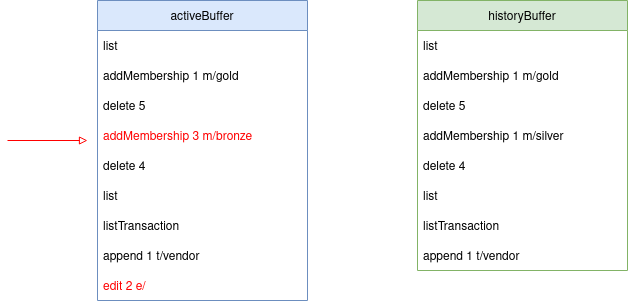

The diagram above was exported from draw.io. Its source (the exported page's mxGraphModel, read from the mxfile embedded in the PNG):
<mxGraphModel dx="1178" dy="622" grid="1" gridSize="10" guides="1" tooltips="1" connect="1" arrows="1" fold="1" page="1" pageScale="1" pageWidth="827" pageHeight="1169" math="0" shadow="0">
  <root>
    <mxCell id="0" />
    <mxCell id="1" parent="0" />
    <mxCell id="CtNugvkNXfhdY6IR2AOr-1" value="historyBuffer" style="swimlane;fontStyle=0;childLayout=stackLayout;horizontal=1;startSize=30;horizontalStack=0;resizeParent=1;resizeParentMax=0;resizeLast=0;collapsible=1;marginBottom=0;fillColor=#d5e8d4;strokeColor=#82b366;" vertex="1" parent="1">
      <mxGeometry x="480" y="40" width="210" height="270" as="geometry" />
    </mxCell>
    <mxCell id="CtNugvkNXfhdY6IR2AOr-2" value="list" style="text;strokeColor=none;fillColor=none;align=left;verticalAlign=middle;spacingLeft=4;spacingRight=4;overflow=hidden;points=[[0,0.5],[1,0.5]];portConstraint=eastwest;rotatable=0;" vertex="1" parent="CtNugvkNXfhdY6IR2AOr-1">
      <mxGeometry y="30" width="210" height="30" as="geometry" />
    </mxCell>
    <mxCell id="CtNugvkNXfhdY6IR2AOr-3" value="addMembership 1 m/gold" style="text;strokeColor=none;fillColor=none;align=left;verticalAlign=middle;spacingLeft=4;spacingRight=4;overflow=hidden;points=[[0,0.5],[1,0.5]];portConstraint=eastwest;rotatable=0;" vertex="1" parent="CtNugvkNXfhdY6IR2AOr-1">
      <mxGeometry y="60" width="210" height="30" as="geometry" />
    </mxCell>
    <mxCell id="CtNugvkNXfhdY6IR2AOr-4" value="delete 5" style="text;strokeColor=none;fillColor=none;align=left;verticalAlign=middle;spacingLeft=4;spacingRight=4;overflow=hidden;points=[[0,0.5],[1,0.5]];portConstraint=eastwest;rotatable=0;" vertex="1" parent="CtNugvkNXfhdY6IR2AOr-1">
      <mxGeometry y="90" width="210" height="30" as="geometry" />
    </mxCell>
    <mxCell id="CtNugvkNXfhdY6IR2AOr-5" value="addMembership 1 m/silver" style="text;strokeColor=none;fillColor=none;align=left;verticalAlign=middle;spacingLeft=4;spacingRight=4;overflow=hidden;points=[[0,0.5],[1,0.5]];portConstraint=eastwest;rotatable=0;" vertex="1" parent="CtNugvkNXfhdY6IR2AOr-1">
      <mxGeometry y="120" width="210" height="30" as="geometry" />
    </mxCell>
    <mxCell id="CtNugvkNXfhdY6IR2AOr-6" value="delete 4" style="text;strokeColor=none;fillColor=none;align=left;verticalAlign=middle;spacingLeft=4;spacingRight=4;overflow=hidden;points=[[0,0.5],[1,0.5]];portConstraint=eastwest;rotatable=0;" vertex="1" parent="CtNugvkNXfhdY6IR2AOr-1">
      <mxGeometry y="150" width="210" height="30" as="geometry" />
    </mxCell>
    <mxCell id="CtNugvkNXfhdY6IR2AOr-7" value="list" style="text;strokeColor=none;fillColor=none;align=left;verticalAlign=middle;spacingLeft=4;spacingRight=4;overflow=hidden;points=[[0,0.5],[1,0.5]];portConstraint=eastwest;rotatable=0;" vertex="1" parent="CtNugvkNXfhdY6IR2AOr-1">
      <mxGeometry y="180" width="210" height="30" as="geometry" />
    </mxCell>
    <mxCell id="CtNugvkNXfhdY6IR2AOr-8" value="listTransaction" style="text;strokeColor=none;fillColor=none;align=left;verticalAlign=middle;spacingLeft=4;spacingRight=4;overflow=hidden;points=[[0,0.5],[1,0.5]];portConstraint=eastwest;rotatable=0;" vertex="1" parent="CtNugvkNXfhdY6IR2AOr-1">
      <mxGeometry y="210" width="210" height="30" as="geometry" />
    </mxCell>
    <mxCell id="CtNugvkNXfhdY6IR2AOr-22" value="append 1 t/vendor" style="text;strokeColor=none;fillColor=none;align=left;verticalAlign=middle;spacingLeft=4;spacingRight=4;overflow=hidden;points=[[0,0.5],[1,0.5]];portConstraint=eastwest;rotatable=0;fontColor=#000000;" vertex="1" parent="CtNugvkNXfhdY6IR2AOr-1">
      <mxGeometry y="240" width="210" height="30" as="geometry" />
    </mxCell>
    <mxCell id="CtNugvkNXfhdY6IR2AOr-10" value="activeBuffer" style="swimlane;fontStyle=0;childLayout=stackLayout;horizontal=1;startSize=30;horizontalStack=0;resizeParent=1;resizeParentMax=0;resizeLast=0;collapsible=1;marginBottom=0;fillColor=#dae8fc;strokeColor=#6c8ebf;" vertex="1" parent="1">
      <mxGeometry x="160" y="40" width="210" height="300" as="geometry" />
    </mxCell>
    <mxCell id="CtNugvkNXfhdY6IR2AOr-11" value="list" style="text;strokeColor=none;fillColor=none;align=left;verticalAlign=middle;spacingLeft=4;spacingRight=4;overflow=hidden;points=[[0,0.5],[1,0.5]];portConstraint=eastwest;rotatable=0;" vertex="1" parent="CtNugvkNXfhdY6IR2AOr-10">
      <mxGeometry y="30" width="210" height="30" as="geometry" />
    </mxCell>
    <mxCell id="CtNugvkNXfhdY6IR2AOr-12" value="addMembership 1 m/gold" style="text;strokeColor=none;fillColor=none;align=left;verticalAlign=middle;spacingLeft=4;spacingRight=4;overflow=hidden;points=[[0,0.5],[1,0.5]];portConstraint=eastwest;rotatable=0;" vertex="1" parent="CtNugvkNXfhdY6IR2AOr-10">
      <mxGeometry y="60" width="210" height="30" as="geometry" />
    </mxCell>
    <mxCell id="CtNugvkNXfhdY6IR2AOr-13" value="delete 5" style="text;strokeColor=none;fillColor=none;align=left;verticalAlign=middle;spacingLeft=4;spacingRight=4;overflow=hidden;points=[[0,0.5],[1,0.5]];portConstraint=eastwest;rotatable=0;" vertex="1" parent="CtNugvkNXfhdY6IR2AOr-10">
      <mxGeometry y="90" width="210" height="30" as="geometry" />
    </mxCell>
    <mxCell id="CtNugvkNXfhdY6IR2AOr-14" value="addMembership 3 m/bronze" style="text;strokeColor=none;fillColor=none;align=left;verticalAlign=middle;spacingLeft=4;spacingRight=4;overflow=hidden;points=[[0,0.5],[1,0.5]];portConstraint=eastwest;rotatable=0;fontColor=#FF0000;" vertex="1" parent="CtNugvkNXfhdY6IR2AOr-10">
      <mxGeometry y="120" width="210" height="30" as="geometry" />
    </mxCell>
    <mxCell id="CtNugvkNXfhdY6IR2AOr-15" value="delete 4" style="text;strokeColor=none;fillColor=none;align=left;verticalAlign=middle;spacingLeft=4;spacingRight=4;overflow=hidden;points=[[0,0.5],[1,0.5]];portConstraint=eastwest;rotatable=0;" vertex="1" parent="CtNugvkNXfhdY6IR2AOr-10">
      <mxGeometry y="150" width="210" height="30" as="geometry" />
    </mxCell>
    <mxCell id="CtNugvkNXfhdY6IR2AOr-16" value="list" style="text;strokeColor=none;fillColor=none;align=left;verticalAlign=middle;spacingLeft=4;spacingRight=4;overflow=hidden;points=[[0,0.5],[1,0.5]];portConstraint=eastwest;rotatable=0;" vertex="1" parent="CtNugvkNXfhdY6IR2AOr-10">
      <mxGeometry y="180" width="210" height="30" as="geometry" />
    </mxCell>
    <mxCell id="CtNugvkNXfhdY6IR2AOr-17" value="listTransaction" style="text;strokeColor=none;fillColor=none;align=left;verticalAlign=middle;spacingLeft=4;spacingRight=4;overflow=hidden;points=[[0,0.5],[1,0.5]];portConstraint=eastwest;rotatable=0;" vertex="1" parent="CtNugvkNXfhdY6IR2AOr-10">
      <mxGeometry y="210" width="210" height="30" as="geometry" />
    </mxCell>
    <mxCell id="CtNugvkNXfhdY6IR2AOr-24" value="append 1 t/vendor" style="text;strokeColor=none;fillColor=none;align=left;verticalAlign=middle;spacingLeft=4;spacingRight=4;overflow=hidden;points=[[0,0.5],[1,0.5]];portConstraint=eastwest;rotatable=0;fontColor=#000000;" vertex="1" parent="CtNugvkNXfhdY6IR2AOr-10">
      <mxGeometry y="240" width="210" height="30" as="geometry" />
    </mxCell>
    <mxCell id="CtNugvkNXfhdY6IR2AOr-26" value="edit 2 e/" style="text;strokeColor=none;fillColor=none;align=left;verticalAlign=middle;spacingLeft=4;spacingRight=4;overflow=hidden;points=[[0,0.5],[1,0.5]];portConstraint=eastwest;rotatable=0;fontColor=#FF0000;" vertex="1" parent="CtNugvkNXfhdY6IR2AOr-10">
      <mxGeometry y="270" width="210" height="30" as="geometry" />
    </mxCell>
    <mxCell id="CtNugvkNXfhdY6IR2AOr-21" style="rounded=0;orthogonalLoop=1;jettySize=auto;html=1;endArrow=none;endFill=0;startArrow=block;startFill=0;fillColor=#f8cecc;strokeColor=#FF0000;" edge="1" parent="1">
      <mxGeometry relative="1" as="geometry">
        <mxPoint x="70" y="180" as="targetPoint" />
        <mxPoint x="150" y="180" as="sourcePoint" />
      </mxGeometry>
    </mxCell>
  </root>
</mxGraphModel>